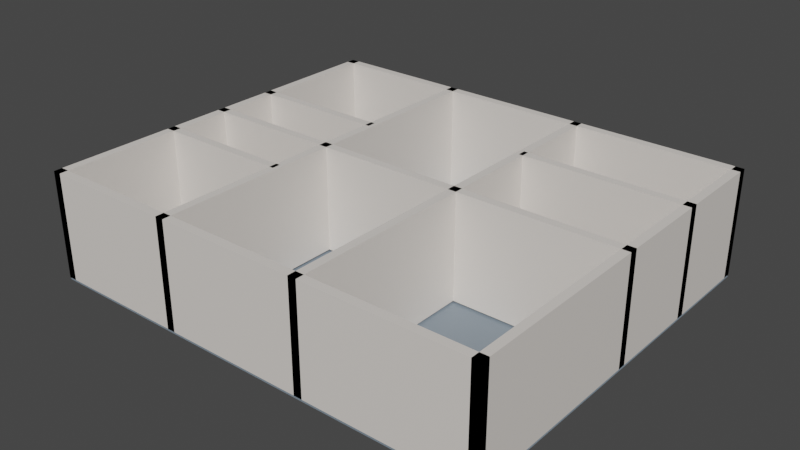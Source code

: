 # Source: 0920_gemini.blend  (saved by Blender 3.6.14; exported with 4.5.12 LTS)
import bpy
from mathutils import Matrix  # noqa: F401  (used for matrix-valued properties, if any)

bpy.ops.wm.read_factory_settings(use_empty=True)
scene = bpy.context.scene
scene.name = 'Scene'

# ---- collections
col_collection = bpy.data.collections.new('Collection'); scene.collection.children.link(col_collection)
col_house_walls = bpy.data.collections.new('House_Walls'); scene.collection.children.link(col_house_walls)

# ---- materials (node trees are filled in below, after node groups)
mat_floormat_001 = bpy.data.materials.new('FloorMat.001')
mat_floormat_001.use_transparent_shadow = False
mat_wallmat_001 = bpy.data.materials.new('WallMat.001')
mat_wallmat_001.use_transparent_shadow = False

# ---- material node trees
mat_floormat_001.use_nodes = True; mat_floormat_001.node_tree.nodes.clear()
_N = mat_floormat_001.node_tree.nodes; _L = mat_floormat_001.node_tree.links
n0 = _N.new('ShaderNodeBsdfPrincipled'); n0.name = 'Principled BSDF'; n0.location = (10, 300)
n0.distribution = 'GGX'
n0.subsurface_method = 'RANDOM_WALK_SKIN'
n0.inputs[0].default_value = (0.2, 0.25, 0.3, 1.0)
n0.inputs[3].default_value = 1.45
n0.inputs[27].default_value = (0.0, 0.0, 0.0, 1.0)
n0.inputs[28].default_value = 1.0
n1 = _N.new('ShaderNodeOutputMaterial'); n1.name = 'Material Output'; n1.location = (300, 300)
_L.new(n0.outputs[0], n1.inputs[0])
n1.is_active_output = True
mat_wallmat_001.use_nodes = True; mat_wallmat_001.node_tree.nodes.clear()
_N = mat_wallmat_001.node_tree.nodes; _L = mat_wallmat_001.node_tree.links
n0 = _N.new('ShaderNodeBsdfPrincipled'); n0.name = 'Principled BSDF'; n0.location = (10, 300)
n0.distribution = 'GGX'
n0.subsurface_method = 'RANDOM_WALK_SKIN'
n0.inputs[0].default_value = (0.8, 0.75, 0.7, 1.0)
n0.inputs[3].default_value = 1.45
n0.inputs[27].default_value = (0.0, 0.0, 0.0, 1.0)
n0.inputs[28].default_value = 1.0
n1 = _N.new('ShaderNodeOutputMaterial'); n1.name = 'Material Output'; n1.location = (300, 300)
_L.new(n0.outputs[0], n1.inputs[0])
n1.is_active_output = True

# ---- world
world_world = bpy.data.worlds.new('World'); scene.world = world_world
world_world.use_nodes = True; world_world.node_tree.nodes.clear()
_N = world_world.node_tree.nodes; _L = world_world.node_tree.links
n0 = _N.new('ShaderNodeOutputWorld'); n0.name = 'World Output'; n0.location = (300, 300)
n1 = _N.new('ShaderNodeBackground'); n1.name = 'Background'; n1.location = (10, 300)
n1.inputs[0].default_value = (0.05088, 0.05088, 0.05088, 1.0)
_L.new(n1.outputs[0], n0.inputs[0])
n0.is_active_output = True
world_world.color = (0.05088, 0.05088, 0.05088)
world_world.use_sun_shadow = False
world_world.sun_shadow_jitter_overblur = 0.0

# ---- meshes
me_plane = bpy.data.meshes.new('Plane')
me_plane.from_pydata([(-0.5, -0.5, 0.0), (0.5, -0.5, 0.0), (-0.5, 0.5, 0.0), (0.5, 0.5, 0.0)], [], [(0, 1, 3, 2)])
_uv = me_plane.uv_layers.new(name='UVMap')
_uv.uv.foreach_set('vector', [0.0, 0.0, 1.0, 0.0, 1.0, 1.0, 0.0, 1.0])
me_plane.materials.append(mat_floormat_001)
me_plane.update()
me_cube_002 = bpy.data.meshes.new('Cube.002')
me_cube_002.from_pydata([(-0.5, -0.5, -0.5), (-0.5, -0.5, 0.5), (-0.5, 0.5, -0.5), (-0.5, 0.5, 0.5), (0.5, -0.5, -0.5), (0.5, -0.5, 0.5), (0.5, 0.5, -0.5), (0.5, 0.5, 0.5)], [], [(0, 1, 3, 2), (2, 3, 7, 6), (6, 7, 5, 4), (4, 5, 1, 0), (2, 6, 4, 0), (7, 3, 1, 5)])
_uv = me_cube_002.uv_layers.new(name='UVMap')
_uv.uv.foreach_set('vector', [0.375, 0.0, 0.625, 0.0, 0.625, 0.25, 0.375, 0.25, 0.375, 0.25, 0.625, 0.25, 0.625, 0.5, 0.375, 0.5, 0.375, 0.5, 0.625, 0.5, 0.625, 0.75, 0.375, 0.75, 0.375, 0.75, 0.625, 0.75, 0.625, 1.0, 0.375, 1.0, 0.125, 0.5, 0.375, 0.5, 0.375, 0.75, 0.125, 0.75, 0.625, 0.5, 0.875, 0.5, 0.875, 0.75, 0.625, 0.75])
me_cube_002.materials.append(mat_wallmat_001)
me_cube_002.update()
me_cube_003 = bpy.data.meshes.new('Cube.003')
me_cube_003.from_pydata([(-0.5, -0.5, -0.5), (-0.5, -0.5, 0.5), (-0.5, 0.5, -0.5), (-0.5, 0.5, 0.5), (0.5, -0.5, -0.5), (0.5, -0.5, 0.5), (0.5, 0.5, -0.5), (0.5, 0.5, 0.5)], [], [(0, 1, 3, 2), (2, 3, 7, 6), (6, 7, 5, 4), (4, 5, 1, 0), (2, 6, 4, 0), (7, 3, 1, 5)])
_uv = me_cube_003.uv_layers.new(name='UVMap')
_uv.uv.foreach_set('vector', [0.375, 0.0, 0.625, 0.0, 0.625, 0.25, 0.375, 0.25, 0.375, 0.25, 0.625, 0.25, 0.625, 0.5, 0.375, 0.5, 0.375, 0.5, 0.625, 0.5, 0.625, 0.75, 0.375, 0.75, 0.375, 0.75, 0.625, 0.75, 0.625, 1.0, 0.375, 1.0, 0.125, 0.5, 0.375, 0.5, 0.375, 0.75, 0.125, 0.75, 0.625, 0.5, 0.875, 0.5, 0.875, 0.75, 0.625, 0.75])
me_cube_003.materials.append(mat_wallmat_001)
me_cube_003.update()
me_cube_004 = bpy.data.meshes.new('Cube.004')
me_cube_004.from_pydata([(-0.5, -0.5, -0.5), (-0.5, -0.5, 0.5), (-0.5, 0.5, -0.5), (-0.5, 0.5, 0.5), (0.5, -0.5, -0.5), (0.5, -0.5, 0.5), (0.5, 0.5, -0.5), (0.5, 0.5, 0.5)], [], [(0, 1, 3, 2), (2, 3, 7, 6), (6, 7, 5, 4), (4, 5, 1, 0), (2, 6, 4, 0), (7, 3, 1, 5)])
_uv = me_cube_004.uv_layers.new(name='UVMap')
_uv.uv.foreach_set('vector', [0.375, 0.0, 0.625, 0.0, 0.625, 0.25, 0.375, 0.25, 0.375, 0.25, 0.625, 0.25, 0.625, 0.5, 0.375, 0.5, 0.375, 0.5, 0.625, 0.5, 0.625, 0.75, 0.375, 0.75, 0.375, 0.75, 0.625, 0.75, 0.625, 1.0, 0.375, 1.0, 0.125, 0.5, 0.375, 0.5, 0.375, 0.75, 0.125, 0.75, 0.625, 0.5, 0.875, 0.5, 0.875, 0.75, 0.625, 0.75])
me_cube_004.materials.append(mat_wallmat_001)
me_cube_004.update()
me_cube_005 = bpy.data.meshes.new('Cube.005')
me_cube_005.from_pydata([(-0.5, -0.5, -0.5), (-0.5, -0.5, 0.5), (-0.5, 0.5, -0.5), (-0.5, 0.5, 0.5), (0.5, -0.5, -0.5), (0.5, -0.5, 0.5), (0.5, 0.5, -0.5), (0.5, 0.5, 0.5)], [], [(0, 1, 3, 2), (2, 3, 7, 6), (6, 7, 5, 4), (4, 5, 1, 0), (2, 6, 4, 0), (7, 3, 1, 5)])
_uv = me_cube_005.uv_layers.new(name='UVMap')
_uv.uv.foreach_set('vector', [0.375, 0.0, 0.625, 0.0, 0.625, 0.25, 0.375, 0.25, 0.375, 0.25, 0.625, 0.25, 0.625, 0.5, 0.375, 0.5, 0.375, 0.5, 0.625, 0.5, 0.625, 0.75, 0.375, 0.75, 0.375, 0.75, 0.625, 0.75, 0.625, 1.0, 0.375, 1.0, 0.125, 0.5, 0.375, 0.5, 0.375, 0.75, 0.125, 0.75, 0.625, 0.5, 0.875, 0.5, 0.875, 0.75, 0.625, 0.75])
me_cube_005.materials.append(mat_wallmat_001)
me_cube_005.update()
me_cube_006 = bpy.data.meshes.new('Cube.006')
me_cube_006.from_pydata([(-0.5, -0.5, -0.5), (-0.5, -0.5, 0.5), (-0.5, 0.5, -0.5), (-0.5, 0.5, 0.5), (0.5, -0.5, -0.5), (0.5, -0.5, 0.5), (0.5, 0.5, -0.5), (0.5, 0.5, 0.5)], [], [(0, 1, 3, 2), (2, 3, 7, 6), (6, 7, 5, 4), (4, 5, 1, 0), (2, 6, 4, 0), (7, 3, 1, 5)])
_uv = me_cube_006.uv_layers.new(name='UVMap')
_uv.uv.foreach_set('vector', [0.375, 0.0, 0.625, 0.0, 0.625, 0.25, 0.375, 0.25, 0.375, 0.25, 0.625, 0.25, 0.625, 0.5, 0.375, 0.5, 0.375, 0.5, 0.625, 0.5, 0.625, 0.75, 0.375, 0.75, 0.375, 0.75, 0.625, 0.75, 0.625, 1.0, 0.375, 1.0, 0.125, 0.5, 0.375, 0.5, 0.375, 0.75, 0.125, 0.75, 0.625, 0.5, 0.875, 0.5, 0.875, 0.75, 0.625, 0.75])
me_cube_006.materials.append(mat_wallmat_001)
me_cube_006.update()
me_cube_007 = bpy.data.meshes.new('Cube.007')
me_cube_007.from_pydata([(-0.5, -0.5, -0.5), (-0.5, -0.5, 0.5), (-0.5, 0.5, -0.5), (-0.5, 0.5, 0.5), (0.5, -0.5, -0.5), (0.5, -0.5, 0.5), (0.5, 0.5, -0.5), (0.5, 0.5, 0.5)], [], [(0, 1, 3, 2), (2, 3, 7, 6), (6, 7, 5, 4), (4, 5, 1, 0), (2, 6, 4, 0), (7, 3, 1, 5)])
_uv = me_cube_007.uv_layers.new(name='UVMap')
_uv.uv.foreach_set('vector', [0.375, 0.0, 0.625, 0.0, 0.625, 0.25, 0.375, 0.25, 0.375, 0.25, 0.625, 0.25, 0.625, 0.5, 0.375, 0.5, 0.375, 0.5, 0.625, 0.5, 0.625, 0.75, 0.375, 0.75, 0.375, 0.75, 0.625, 0.75, 0.625, 1.0, 0.375, 1.0, 0.125, 0.5, 0.375, 0.5, 0.375, 0.75, 0.125, 0.75, 0.625, 0.5, 0.875, 0.5, 0.875, 0.75, 0.625, 0.75])
me_cube_007.materials.append(mat_wallmat_001)
me_cube_007.update()
me_cube_008 = bpy.data.meshes.new('Cube.008')
me_cube_008.from_pydata([(-0.5, -0.5, -0.5), (-0.5, -0.5, 0.5), (-0.5, 0.5, -0.5), (-0.5, 0.5, 0.5), (0.5, -0.5, -0.5), (0.5, -0.5, 0.5), (0.5, 0.5, -0.5), (0.5, 0.5, 0.5)], [], [(0, 1, 3, 2), (2, 3, 7, 6), (6, 7, 5, 4), (4, 5, 1, 0), (2, 6, 4, 0), (7, 3, 1, 5)])
_uv = me_cube_008.uv_layers.new(name='UVMap')
_uv.uv.foreach_set('vector', [0.375, 0.0, 0.625, 0.0, 0.625, 0.25, 0.375, 0.25, 0.375, 0.25, 0.625, 0.25, 0.625, 0.5, 0.375, 0.5, 0.375, 0.5, 0.625, 0.5, 0.625, 0.75, 0.375, 0.75, 0.375, 0.75, 0.625, 0.75, 0.625, 1.0, 0.375, 1.0, 0.125, 0.5, 0.375, 0.5, 0.375, 0.75, 0.125, 0.75, 0.625, 0.5, 0.875, 0.5, 0.875, 0.75, 0.625, 0.75])
me_cube_008.materials.append(mat_wallmat_001)
me_cube_008.update()
me_cube_009 = bpy.data.meshes.new('Cube.009')
me_cube_009.from_pydata([(-0.5, -0.5, -0.5), (-0.5, -0.5, 0.5), (-0.5, 0.5, -0.5), (-0.5, 0.5, 0.5), (0.5, -0.5, -0.5), (0.5, -0.5, 0.5), (0.5, 0.5, -0.5), (0.5, 0.5, 0.5)], [], [(0, 1, 3, 2), (2, 3, 7, 6), (6, 7, 5, 4), (4, 5, 1, 0), (2, 6, 4, 0), (7, 3, 1, 5)])
_uv = me_cube_009.uv_layers.new(name='UVMap')
_uv.uv.foreach_set('vector', [0.375, 0.0, 0.625, 0.0, 0.625, 0.25, 0.375, 0.25, 0.375, 0.25, 0.625, 0.25, 0.625, 0.5, 0.375, 0.5, 0.375, 0.5, 0.625, 0.5, 0.625, 0.75, 0.375, 0.75, 0.375, 0.75, 0.625, 0.75, 0.625, 1.0, 0.375, 1.0, 0.125, 0.5, 0.375, 0.5, 0.375, 0.75, 0.125, 0.75, 0.625, 0.5, 0.875, 0.5, 0.875, 0.75, 0.625, 0.75])
me_cube_009.materials.append(mat_wallmat_001)
me_cube_009.update()
me_cube_010 = bpy.data.meshes.new('Cube.010')
me_cube_010.from_pydata([(-0.5, -0.5, -0.5), (-0.5, -0.5, 0.5), (-0.5, 0.5, -0.5), (-0.5, 0.5, 0.5), (0.5, -0.5, -0.5), (0.5, -0.5, 0.5), (0.5, 0.5, -0.5), (0.5, 0.5, 0.5)], [], [(0, 1, 3, 2), (2, 3, 7, 6), (6, 7, 5, 4), (4, 5, 1, 0), (2, 6, 4, 0), (7, 3, 1, 5)])
_uv = me_cube_010.uv_layers.new(name='UVMap')
_uv.uv.foreach_set('vector', [0.375, 0.0, 0.625, 0.0, 0.625, 0.25, 0.375, 0.25, 0.375, 0.25, 0.625, 0.25, 0.625, 0.5, 0.375, 0.5, 0.375, 0.5, 0.625, 0.5, 0.625, 0.75, 0.375, 0.75, 0.375, 0.75, 0.625, 0.75, 0.625, 1.0, 0.375, 1.0, 0.125, 0.5, 0.375, 0.5, 0.375, 0.75, 0.125, 0.75, 0.625, 0.5, 0.875, 0.5, 0.875, 0.75, 0.625, 0.75])
me_cube_010.materials.append(mat_wallmat_001)
me_cube_010.update()
me_cube_011 = bpy.data.meshes.new('Cube.011')
me_cube_011.from_pydata([(-0.5, -0.5, -0.5), (-0.5, -0.5, 0.5), (-0.5, 0.5, -0.5), (-0.5, 0.5, 0.5), (0.5, -0.5, -0.5), (0.5, -0.5, 0.5), (0.5, 0.5, -0.5), (0.5, 0.5, 0.5)], [], [(0, 1, 3, 2), (2, 3, 7, 6), (6, 7, 5, 4), (4, 5, 1, 0), (2, 6, 4, 0), (7, 3, 1, 5)])
_uv = me_cube_011.uv_layers.new(name='UVMap')
_uv.uv.foreach_set('vector', [0.375, 0.0, 0.625, 0.0, 0.625, 0.25, 0.375, 0.25, 0.375, 0.25, 0.625, 0.25, 0.625, 0.5, 0.375, 0.5, 0.375, 0.5, 0.625, 0.5, 0.625, 0.75, 0.375, 0.75, 0.375, 0.75, 0.625, 0.75, 0.625, 1.0, 0.375, 1.0, 0.125, 0.5, 0.375, 0.5, 0.375, 0.75, 0.125, 0.75, 0.625, 0.5, 0.875, 0.5, 0.875, 0.75, 0.625, 0.75])
me_cube_011.materials.append(mat_wallmat_001)
me_cube_011.update()
me_cube_012 = bpy.data.meshes.new('Cube.012')
me_cube_012.from_pydata([(-0.5, -0.5, -0.5), (-0.5, -0.5, 0.5), (-0.5, 0.5, -0.5), (-0.5, 0.5, 0.5), (0.5, -0.5, -0.5), (0.5, -0.5, 0.5), (0.5, 0.5, -0.5), (0.5, 0.5, 0.5)], [], [(0, 1, 3, 2), (2, 3, 7, 6), (6, 7, 5, 4), (4, 5, 1, 0), (2, 6, 4, 0), (7, 3, 1, 5)])
_uv = me_cube_012.uv_layers.new(name='UVMap')
_uv.uv.foreach_set('vector', [0.375, 0.0, 0.625, 0.0, 0.625, 0.25, 0.375, 0.25, 0.375, 0.25, 0.625, 0.25, 0.625, 0.5, 0.375, 0.5, 0.375, 0.5, 0.625, 0.5, 0.625, 0.75, 0.375, 0.75, 0.375, 0.75, 0.625, 0.75, 0.625, 1.0, 0.375, 1.0, 0.125, 0.5, 0.375, 0.5, 0.375, 0.75, 0.125, 0.75, 0.625, 0.5, 0.875, 0.5, 0.875, 0.75, 0.625, 0.75])
me_cube_012.materials.append(mat_wallmat_001)
me_cube_012.update()
me_cube_013 = bpy.data.meshes.new('Cube.013')
me_cube_013.from_pydata([(-0.5, -0.5, -0.5), (-0.5, -0.5, 0.5), (-0.5, 0.5, -0.5), (-0.5, 0.5, 0.5), (0.5, -0.5, -0.5), (0.5, -0.5, 0.5), (0.5, 0.5, -0.5), (0.5, 0.5, 0.5)], [], [(0, 1, 3, 2), (2, 3, 7, 6), (6, 7, 5, 4), (4, 5, 1, 0), (2, 6, 4, 0), (7, 3, 1, 5)])
_uv = me_cube_013.uv_layers.new(name='UVMap')
_uv.uv.foreach_set('vector', [0.375, 0.0, 0.625, 0.0, 0.625, 0.25, 0.375, 0.25, 0.375, 0.25, 0.625, 0.25, 0.625, 0.5, 0.375, 0.5, 0.375, 0.5, 0.625, 0.5, 0.625, 0.75, 0.375, 0.75, 0.375, 0.75, 0.625, 0.75, 0.625, 1.0, 0.375, 1.0, 0.125, 0.5, 0.375, 0.5, 0.375, 0.75, 0.125, 0.75, 0.625, 0.5, 0.875, 0.5, 0.875, 0.75, 0.625, 0.75])
me_cube_013.materials.append(mat_wallmat_001)
me_cube_013.update()

# ---- objects
ob_floor = bpy.data.objects.new('Floor', me_plane)
ob_wall_south = bpy.data.objects.new('Wall_South', me_cube_002)
ob_wall_north = bpy.data.objects.new('Wall_North', me_cube_003)
ob_wall_west = bpy.data.objects.new('Wall_West', me_cube_004)
ob_wall_east = bpy.data.objects.new('Wall_East', me_cube_005)
ob_wall_v1 = bpy.data.objects.new('Wall_V1', me_cube_006)
ob_wall_v2 = bpy.data.objects.new('Wall_V2', me_cube_007)
ob_wall_h_left1 = bpy.data.objects.new('Wall_H_Left1', me_cube_008)
ob_wall_h_left2 = bpy.data.objects.new('Wall_H_Left2', me_cube_009)
ob_wall_h_left3 = bpy.data.objects.new('Wall_H_Left3', me_cube_010)
ob_wall_h_mid1 = bpy.data.objects.new('Wall_H_Mid1', me_cube_011)
ob_wall_h_right1 = bpy.data.objects.new('Wall_H_Right1', me_cube_012)
ob_wall_h_right2 = bpy.data.objects.new('Wall_H_Right2', me_cube_013)

# ---- transforms, parenting, visibility, modifiers, constraints
ob_floor.location = (6.5, 5.5, -0.05)
ob_floor.scale = (13.0, 11.0, 0.1)
ob_wall_south.location = (6.5, 0.12, 1.5)
ob_wall_south.scale = (13.0, 0.24, 3.0)
ob_wall_north.location = (6.5, 10.88, 1.5)
ob_wall_north.scale = (13.0, 0.24, 3.0)
ob_wall_west.location = (0.12, 5.5, 1.5)
ob_wall_west.scale = (0.24, 11.0, 3.0)
ob_wall_east.location = (12.88, 5.5, 1.5)
ob_wall_east.scale = (0.24, 11.0, 3.0)
ob_wall_v1.location = (4.0, 5.5, 1.5)
ob_wall_v1.scale = (0.24, 11.0, 3.0)
ob_wall_v2.location = (8.2, 5.5, 1.5)
ob_wall_v2.scale = (0.24, 11.0, 3.0)
ob_wall_h_left1.location = (2.0, 3.7, 1.5)
ob_wall_h_left1.scale = (4.0, 0.24, 3.0)
ob_wall_h_left2.location = (2.0, 5.5, 1.5)
ob_wall_h_left2.scale = (4.0, 0.24, 3.0)
ob_wall_h_left3.location = (2.0, 7.3, 1.5)
ob_wall_h_left3.scale = (4.0, 0.24, 3.0)
ob_wall_h_mid1.location = (6.1, 5.5, 1.5)
ob_wall_h_mid1.scale = (4.2, 0.24, 3.0)
ob_wall_h_right1.location = (10.6, 5.5, 1.5)
ob_wall_h_right1.scale = (4.8, 0.24, 3.0)
ob_wall_h_right2.location = (10.6, 8.3, 1.5)
ob_wall_h_right2.scale = (4.8, 0.24, 3.0)

# ---- collection membership
col_collection.objects.link(ob_floor)
col_house_walls.objects.link(ob_wall_south)
col_house_walls.objects.link(ob_wall_north)
col_house_walls.objects.link(ob_wall_west)
col_house_walls.objects.link(ob_wall_east)
col_house_walls.objects.link(ob_wall_v1)
col_house_walls.objects.link(ob_wall_v2)
col_house_walls.objects.link(ob_wall_h_left1)
col_house_walls.objects.link(ob_wall_h_left2)
col_house_walls.objects.link(ob_wall_h_left3)
col_house_walls.objects.link(ob_wall_h_mid1)
col_house_walls.objects.link(ob_wall_h_right1)
col_house_walls.objects.link(ob_wall_h_right2)

# ---- scene / render settings (as saved in the file)
scene.frame_start = 1; scene.frame_end = 250; scene.frame_set(1)
scene.render.engine = 'BLENDER_EEVEE_NEXT'
scene.cycles.sampling_pattern = 'TABULATED_SOBOL'
scene.view_settings.view_transform = 'Filmic'
bpy.context.view_layer.update()

# ---- added for rendering (the .blend has no active camera and no usable light): camera, sun
cam_auto = bpy.data.cameras.new('AutoCamera')
cam_auto.lens = 50.0
cam_auto.sensor_width = 36.0
cam_auto.clip_end = 1000.0
ob_auto_camera = bpy.data.objects.new('AutoCamera', cam_auto)
scene.collection.objects.link(ob_auto_camera)
ob_auto_camera.location = (22.5067, -13.7081, 14.2804)
ob_auto_camera.rotation_euler = (1.09748, -7.21219e-08, 0.694738)
scene.camera = ob_auto_camera
light_auto_sun = bpy.data.lights.new('AutoSun', 'SUN')
light_auto_sun.energy = 3.0
light_auto_sun.angle = 0.0523599
ob_auto_sun = bpy.data.objects.new('AutoSun', light_auto_sun)
scene.collection.objects.link(ob_auto_sun)
ob_auto_sun.rotation_euler = (0.872665, 0.174533, 0.523599)
bpy.context.view_layer.update()
